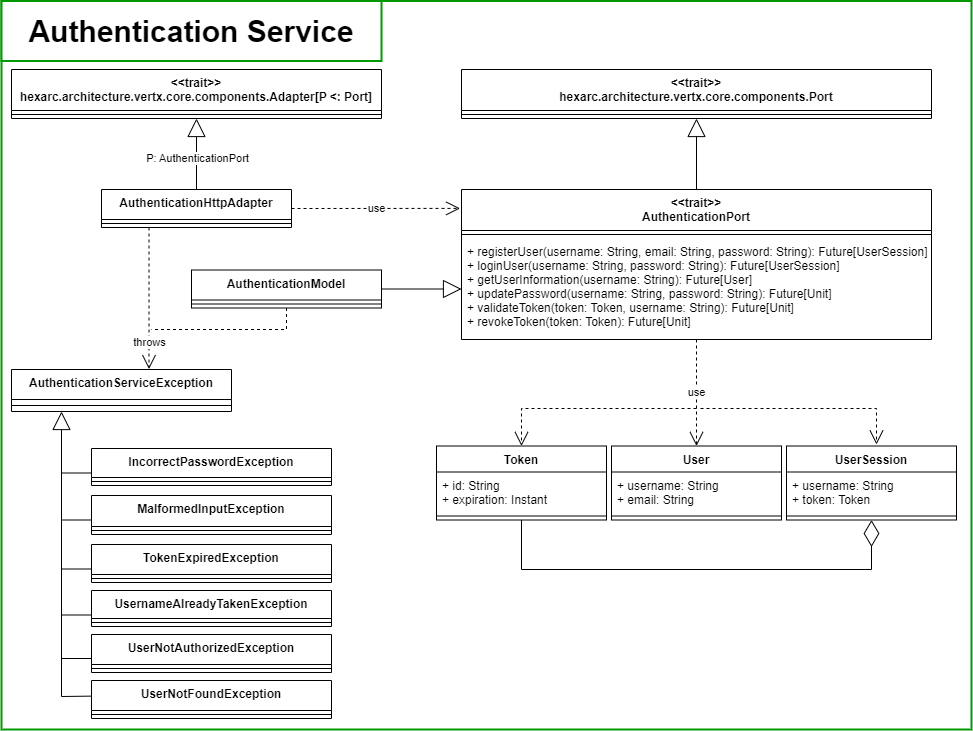

The diagram above was exported from draw.io. Its source (the exported page's mxGraphModel, read from the mxfile embedded in the PNG):
<mxGraphModel dx="1969" dy="882" grid="1" gridSize="10" guides="1" tooltips="1" connect="1" arrows="1" fold="1" page="1" pageScale="1" pageWidth="827" pageHeight="1169" math="0" shadow="0">
  <root>
    <mxCell id="WIyWlLk6GJQsqaUBKTNV-0" />
    <mxCell id="WIyWlLk6GJQsqaUBKTNV-1" parent="WIyWlLk6GJQsqaUBKTNV-0" />
    <mxCell id="22WqeFD9E-lZAQJ2-QLo-5" value="" style="rounded=0;whiteSpace=wrap;html=1;strokeColor=#009900;strokeWidth=2;" vertex="1" parent="WIyWlLk6GJQsqaUBKTNV-1">
      <mxGeometry x="50" y="681.5" width="970" height="728.5" as="geometry" />
    </mxCell>
    <mxCell id="ifIjhf8SZw5dW5eG1yzF-120" value="&lt;&lt;trait&gt;&gt;&#10;AuthenticationPort" style="swimlane;fontStyle=1;align=center;verticalAlign=top;childLayout=stackLayout;horizontal=1;startSize=41;horizontalStack=0;resizeParent=1;resizeParentMax=0;resizeLast=0;collapsible=1;marginBottom=0;" parent="WIyWlLk6GJQsqaUBKTNV-1" vertex="1">
      <mxGeometry x="510" y="870" width="470" height="150" as="geometry" />
    </mxCell>
    <mxCell id="ifIjhf8SZw5dW5eG1yzF-121" value="" style="line;strokeWidth=1;fillColor=none;align=left;verticalAlign=middle;spacingTop=-1;spacingLeft=3;spacingRight=3;rotatable=0;labelPosition=right;points=[];portConstraint=eastwest;strokeColor=inherit;" parent="ifIjhf8SZw5dW5eG1yzF-120" vertex="1">
      <mxGeometry y="41" width="470" height="8" as="geometry" />
    </mxCell>
    <mxCell id="ifIjhf8SZw5dW5eG1yzF-122" value="+ registerUser(username: String, email: String, password: String): Future[UserSession]&#10;+ loginUser(username: String, password: String): Future[UserSession]&#10;+ getUserInformation(username: String): Future[User]&#10;+ updatePassword(username: String, password: String): Future[Unit]&#10;+ validateToken(token: Token, username: String): Future[Unit]&#10;+ revokeToken(token: Token): Future[Unit]&#10;&#10;" style="text;strokeColor=none;fillColor=none;align=left;verticalAlign=top;spacingLeft=4;spacingRight=4;overflow=hidden;rotatable=0;points=[[0,0.5],[1,0.5]];portConstraint=eastwest;" parent="ifIjhf8SZw5dW5eG1yzF-120" vertex="1">
      <mxGeometry y="49" width="470" height="101" as="geometry" />
    </mxCell>
    <mxCell id="ifIjhf8SZw5dW5eG1yzF-124" value="&lt;&lt;trait&gt;&gt;&#10;hexarc.architecture.vertx.core.components.Port" style="swimlane;fontStyle=1;align=center;verticalAlign=top;childLayout=stackLayout;horizontal=1;startSize=41;horizontalStack=0;resizeParent=1;resizeParentMax=0;resizeLast=0;collapsible=1;marginBottom=0;" parent="WIyWlLk6GJQsqaUBKTNV-1" vertex="1">
      <mxGeometry x="510" y="750" width="470" height="49" as="geometry" />
    </mxCell>
    <mxCell id="ifIjhf8SZw5dW5eG1yzF-125" value="" style="line;strokeWidth=1;fillColor=none;align=left;verticalAlign=middle;spacingTop=-1;spacingLeft=3;spacingRight=3;rotatable=0;labelPosition=right;points=[];portConstraint=eastwest;strokeColor=inherit;" parent="ifIjhf8SZw5dW5eG1yzF-124" vertex="1">
      <mxGeometry y="41" width="470" height="8" as="geometry" />
    </mxCell>
    <mxCell id="ifIjhf8SZw5dW5eG1yzF-126" value="AuthenticationModel" style="swimlane;fontStyle=1;align=center;verticalAlign=top;childLayout=stackLayout;horizontal=1;startSize=30;horizontalStack=0;resizeParent=1;resizeParentMax=0;resizeLast=0;collapsible=1;marginBottom=0;" parent="WIyWlLk6GJQsqaUBKTNV-1" vertex="1">
      <mxGeometry x="240" y="950.5" width="190" height="38" as="geometry" />
    </mxCell>
    <mxCell id="ifIjhf8SZw5dW5eG1yzF-127" value="" style="line;strokeWidth=1;fillColor=none;align=left;verticalAlign=middle;spacingTop=-1;spacingLeft=3;spacingRight=3;rotatable=0;labelPosition=right;points=[];portConstraint=eastwest;strokeColor=inherit;" parent="ifIjhf8SZw5dW5eG1yzF-126" vertex="1">
      <mxGeometry y="30" width="190" height="8" as="geometry" />
    </mxCell>
    <mxCell id="ifIjhf8SZw5dW5eG1yzF-129" value="AuthenticationHttpAdapter" style="swimlane;fontStyle=1;align=center;verticalAlign=top;childLayout=stackLayout;horizontal=1;startSize=30;horizontalStack=0;resizeParent=1;resizeParentMax=0;resizeLast=0;collapsible=1;marginBottom=0;" parent="WIyWlLk6GJQsqaUBKTNV-1" vertex="1">
      <mxGeometry x="150" y="870" width="190" height="38" as="geometry" />
    </mxCell>
    <mxCell id="ifIjhf8SZw5dW5eG1yzF-130" value="" style="line;strokeWidth=1;fillColor=none;align=left;verticalAlign=middle;spacingTop=-1;spacingLeft=3;spacingRight=3;rotatable=0;labelPosition=right;points=[];portConstraint=eastwest;strokeColor=inherit;" parent="ifIjhf8SZw5dW5eG1yzF-129" vertex="1">
      <mxGeometry y="30" width="190" height="8" as="geometry" />
    </mxCell>
    <mxCell id="ifIjhf8SZw5dW5eG1yzF-136" value="User" style="swimlane;fontStyle=1;align=center;verticalAlign=top;childLayout=stackLayout;horizontal=1;startSize=26;horizontalStack=0;resizeParent=1;resizeParentMax=0;resizeLast=0;collapsible=1;marginBottom=0;" parent="WIyWlLk6GJQsqaUBKTNV-1" vertex="1">
      <mxGeometry x="660" y="1126.5" width="170" height="74" as="geometry" />
    </mxCell>
    <mxCell id="ifIjhf8SZw5dW5eG1yzF-137" value="+ username: String&#10;+ email: String" style="text;strokeColor=none;fillColor=none;align=left;verticalAlign=top;spacingLeft=4;spacingRight=4;overflow=hidden;rotatable=0;points=[[0,0.5],[1,0.5]];portConstraint=eastwest;" parent="ifIjhf8SZw5dW5eG1yzF-136" vertex="1">
      <mxGeometry y="26" width="170" height="40" as="geometry" />
    </mxCell>
    <mxCell id="ifIjhf8SZw5dW5eG1yzF-138" value="" style="line;strokeWidth=1;fillColor=none;align=left;verticalAlign=middle;spacingTop=-1;spacingLeft=3;spacingRight=3;rotatable=0;labelPosition=right;points=[];portConstraint=eastwest;strokeColor=inherit;" parent="ifIjhf8SZw5dW5eG1yzF-136" vertex="1">
      <mxGeometry y="66" width="170" height="8" as="geometry" />
    </mxCell>
    <mxCell id="ifIjhf8SZw5dW5eG1yzF-150" value="AuthenticationServiceException" style="swimlane;fontStyle=1;align=center;verticalAlign=top;childLayout=stackLayout;horizontal=1;startSize=30;horizontalStack=0;resizeParent=1;resizeParentMax=0;resizeLast=0;collapsible=1;marginBottom=0;" parent="WIyWlLk6GJQsqaUBKTNV-1" vertex="1">
      <mxGeometry x="60" y="1050" width="220" height="42" as="geometry" />
    </mxCell>
    <mxCell id="ifIjhf8SZw5dW5eG1yzF-151" value="" style="line;strokeWidth=1;fillColor=none;align=left;verticalAlign=middle;spacingTop=-1;spacingLeft=3;spacingRight=3;rotatable=0;labelPosition=right;points=[];portConstraint=eastwest;strokeColor=inherit;" parent="ifIjhf8SZw5dW5eG1yzF-150" vertex="1">
      <mxGeometry y="30" width="220" height="12" as="geometry" />
    </mxCell>
    <mxCell id="ifIjhf8SZw5dW5eG1yzF-152" value="IncorrectPasswordException" style="swimlane;fontStyle=1;align=center;verticalAlign=top;childLayout=stackLayout;horizontal=1;startSize=29;horizontalStack=0;resizeParent=1;resizeParentMax=0;resizeLast=0;collapsible=1;marginBottom=0;" parent="WIyWlLk6GJQsqaUBKTNV-1" vertex="1">
      <mxGeometry x="140" y="1129" width="240" height="37" as="geometry" />
    </mxCell>
    <mxCell id="ifIjhf8SZw5dW5eG1yzF-153" value="" style="line;strokeWidth=1;fillColor=none;align=left;verticalAlign=middle;spacingTop=-1;spacingLeft=3;spacingRight=3;rotatable=0;labelPosition=right;points=[];portConstraint=eastwest;strokeColor=inherit;" parent="ifIjhf8SZw5dW5eG1yzF-152" vertex="1">
      <mxGeometry y="29" width="240" height="8" as="geometry" />
    </mxCell>
    <mxCell id="ifIjhf8SZw5dW5eG1yzF-154" value="MalformedInputException" style="swimlane;fontStyle=1;align=center;verticalAlign=top;childLayout=stackLayout;horizontal=1;startSize=31;horizontalStack=0;resizeParent=1;resizeParentMax=0;resizeLast=0;collapsible=1;marginBottom=0;" parent="WIyWlLk6GJQsqaUBKTNV-1" vertex="1">
      <mxGeometry x="140" y="1176" width="240" height="39" as="geometry" />
    </mxCell>
    <mxCell id="ifIjhf8SZw5dW5eG1yzF-155" value="" style="line;strokeWidth=1;fillColor=none;align=left;verticalAlign=middle;spacingTop=-1;spacingLeft=3;spacingRight=3;rotatable=0;labelPosition=right;points=[];portConstraint=eastwest;strokeColor=inherit;" parent="ifIjhf8SZw5dW5eG1yzF-154" vertex="1">
      <mxGeometry y="31" width="240" height="8" as="geometry" />
    </mxCell>
    <mxCell id="ifIjhf8SZw5dW5eG1yzF-156" value="" style="endArrow=block;endSize=16;endFill=0;html=1;rounded=0;exitX=-0.001;exitY=0.411;exitDx=0;exitDy=0;exitPerimeter=0;" parent="WIyWlLk6GJQsqaUBKTNV-1" source="ifIjhf8SZw5dW5eG1yzF-169" edge="1">
      <mxGeometry width="160" relative="1" as="geometry">
        <mxPoint x="410" y="1520" as="sourcePoint" />
        <mxPoint x="110" y="1092" as="targetPoint" />
        <Array as="points">
          <mxPoint x="110" y="1377" />
        </Array>
      </mxGeometry>
    </mxCell>
    <mxCell id="ifIjhf8SZw5dW5eG1yzF-157" value="" style="line;strokeWidth=1;fillColor=none;align=left;verticalAlign=middle;spacingTop=-1;spacingLeft=3;spacingRight=3;rotatable=0;labelPosition=right;points=[];portConstraint=eastwest;strokeColor=inherit;" parent="WIyWlLk6GJQsqaUBKTNV-1" vertex="1">
      <mxGeometry x="110" y="1149.5" width="30" height="8" as="geometry" />
    </mxCell>
    <mxCell id="ifIjhf8SZw5dW5eG1yzF-158" value="" style="endArrow=open;endSize=12;dashed=1;html=1;rounded=0;entryX=0.625;entryY=-0.01;entryDx=0;entryDy=0;entryPerimeter=0;exitX=0.25;exitY=1;exitDx=0;exitDy=0;" parent="WIyWlLk6GJQsqaUBKTNV-1" target="ifIjhf8SZw5dW5eG1yzF-150" edge="1" source="ifIjhf8SZw5dW5eG1yzF-129">
      <mxGeometry x="0.4579" y="10" width="160" relative="1" as="geometry">
        <mxPoint x="120" y="800" as="sourcePoint" />
        <mxPoint x="130" y="1100" as="targetPoint" />
        <mxPoint as="offset" />
      </mxGeometry>
    </mxCell>
    <mxCell id="22WqeFD9E-lZAQJ2-QLo-0" value="throws" style="edgeLabel;html=1;align=center;verticalAlign=middle;resizable=0;points=[];" vertex="1" connectable="0" parent="ifIjhf8SZw5dW5eG1yzF-158">
      <mxGeometry x="0.6442" y="2" relative="1" as="geometry">
        <mxPoint x="-2" y="-2" as="offset" />
      </mxGeometry>
    </mxCell>
    <mxCell id="ifIjhf8SZw5dW5eG1yzF-159" value="TokenExpiredException" style="swimlane;fontStyle=1;align=center;verticalAlign=top;childLayout=stackLayout;horizontal=1;startSize=30;horizontalStack=0;resizeParent=1;resizeParentMax=0;resizeLast=0;collapsible=1;marginBottom=0;" parent="WIyWlLk6GJQsqaUBKTNV-1" vertex="1">
      <mxGeometry x="140" y="1225" width="240" height="38" as="geometry" />
    </mxCell>
    <mxCell id="ifIjhf8SZw5dW5eG1yzF-160" value="" style="line;strokeWidth=1;fillColor=none;align=left;verticalAlign=middle;spacingTop=-1;spacingLeft=3;spacingRight=3;rotatable=0;labelPosition=right;points=[];portConstraint=eastwest;strokeColor=inherit;" parent="ifIjhf8SZw5dW5eG1yzF-159" vertex="1">
      <mxGeometry y="30" width="240" height="8" as="geometry" />
    </mxCell>
    <mxCell id="ifIjhf8SZw5dW5eG1yzF-161" value="UsernameAlreadyTakenException" style="swimlane;fontStyle=1;align=center;verticalAlign=top;childLayout=stackLayout;horizontal=1;startSize=28;horizontalStack=0;resizeParent=1;resizeParentMax=0;resizeLast=0;collapsible=1;marginBottom=0;" parent="WIyWlLk6GJQsqaUBKTNV-1" vertex="1">
      <mxGeometry x="140" y="1271" width="240" height="36" as="geometry" />
    </mxCell>
    <mxCell id="ifIjhf8SZw5dW5eG1yzF-162" value="" style="line;strokeWidth=1;fillColor=none;align=left;verticalAlign=middle;spacingTop=-1;spacingLeft=3;spacingRight=3;rotatable=0;labelPosition=right;points=[];portConstraint=eastwest;strokeColor=inherit;" parent="ifIjhf8SZw5dW5eG1yzF-161" vertex="1">
      <mxGeometry y="28" width="240" height="8" as="geometry" />
    </mxCell>
    <mxCell id="ifIjhf8SZw5dW5eG1yzF-163" value="UserNotAuthorizedException" style="swimlane;fontStyle=1;align=center;verticalAlign=top;childLayout=stackLayout;horizontal=1;startSize=30;horizontalStack=0;resizeParent=1;resizeParentMax=0;resizeLast=0;collapsible=1;marginBottom=0;" parent="WIyWlLk6GJQsqaUBKTNV-1" vertex="1">
      <mxGeometry x="140" y="1315" width="240" height="38" as="geometry" />
    </mxCell>
    <mxCell id="ifIjhf8SZw5dW5eG1yzF-164" value="" style="line;strokeWidth=1;fillColor=none;align=left;verticalAlign=middle;spacingTop=-1;spacingLeft=3;spacingRight=3;rotatable=0;labelPosition=right;points=[];portConstraint=eastwest;strokeColor=inherit;" parent="ifIjhf8SZw5dW5eG1yzF-163" vertex="1">
      <mxGeometry y="30" width="240" height="8" as="geometry" />
    </mxCell>
    <mxCell id="ifIjhf8SZw5dW5eG1yzF-169" value="UserNotFoundException" style="swimlane;fontStyle=1;align=center;verticalAlign=top;childLayout=stackLayout;horizontal=1;startSize=30;horizontalStack=0;resizeParent=1;resizeParentMax=0;resizeLast=0;collapsible=1;marginBottom=0;" parent="WIyWlLk6GJQsqaUBKTNV-1" vertex="1">
      <mxGeometry x="140" y="1361" width="240" height="38" as="geometry" />
    </mxCell>
    <mxCell id="ifIjhf8SZw5dW5eG1yzF-170" value="" style="line;strokeWidth=1;fillColor=none;align=left;verticalAlign=middle;spacingTop=-1;spacingLeft=3;spacingRight=3;rotatable=0;labelPosition=right;points=[];portConstraint=eastwest;strokeColor=inherit;" parent="ifIjhf8SZw5dW5eG1yzF-169" vertex="1">
      <mxGeometry y="30" width="240" height="8" as="geometry" />
    </mxCell>
    <mxCell id="ifIjhf8SZw5dW5eG1yzF-172" value="" style="line;strokeWidth=1;fillColor=none;align=left;verticalAlign=middle;spacingTop=-1;spacingLeft=3;spacingRight=3;rotatable=0;labelPosition=right;points=[];portConstraint=eastwest;strokeColor=inherit;" parent="WIyWlLk6GJQsqaUBKTNV-1" vertex="1">
      <mxGeometry x="110" y="1245.5" width="30" height="8" as="geometry" />
    </mxCell>
    <mxCell id="ifIjhf8SZw5dW5eG1yzF-173" value="" style="line;strokeWidth=1;fillColor=none;align=left;verticalAlign=middle;spacingTop=-1;spacingLeft=3;spacingRight=3;rotatable=0;labelPosition=right;points=[];portConstraint=eastwest;strokeColor=inherit;" parent="WIyWlLk6GJQsqaUBKTNV-1" vertex="1">
      <mxGeometry x="110" y="1291.5" width="30" height="8" as="geometry" />
    </mxCell>
    <mxCell id="ifIjhf8SZw5dW5eG1yzF-174" value="" style="line;strokeWidth=1;fillColor=none;align=left;verticalAlign=middle;spacingTop=-1;spacingLeft=3;spacingRight=3;rotatable=0;labelPosition=right;points=[];portConstraint=eastwest;strokeColor=inherit;" parent="WIyWlLk6GJQsqaUBKTNV-1" vertex="1">
      <mxGeometry x="110" y="1196.5" width="30" height="8" as="geometry" />
    </mxCell>
    <mxCell id="ifIjhf8SZw5dW5eG1yzF-176" value="" style="line;strokeWidth=1;fillColor=none;align=left;verticalAlign=middle;spacingTop=-1;spacingLeft=3;spacingRight=3;rotatable=0;labelPosition=right;points=[];portConstraint=eastwest;strokeColor=inherit;" parent="WIyWlLk6GJQsqaUBKTNV-1" vertex="1">
      <mxGeometry x="110" y="1335" width="30" height="8" as="geometry" />
    </mxCell>
    <mxCell id="ifIjhf8SZw5dW5eG1yzF-178" value="&lt;&lt;trait&gt;&gt;&#10;hexarc.architecture.vertx.core.components.Adapter[P &lt;: Port]" style="swimlane;fontStyle=1;align=center;verticalAlign=top;childLayout=stackLayout;horizontal=1;startSize=41;horizontalStack=0;resizeParent=1;resizeParentMax=0;resizeLast=0;collapsible=1;marginBottom=0;" parent="WIyWlLk6GJQsqaUBKTNV-1" vertex="1">
      <mxGeometry x="60" y="750" width="370" height="49" as="geometry" />
    </mxCell>
    <mxCell id="ifIjhf8SZw5dW5eG1yzF-179" value="" style="line;strokeWidth=1;fillColor=none;align=left;verticalAlign=middle;spacingTop=-1;spacingLeft=3;spacingRight=3;rotatable=0;labelPosition=right;points=[];portConstraint=eastwest;strokeColor=inherit;" parent="ifIjhf8SZw5dW5eG1yzF-178" vertex="1">
      <mxGeometry y="41" width="370" height="8" as="geometry" />
    </mxCell>
    <mxCell id="ifIjhf8SZw5dW5eG1yzF-185" value="Token" style="swimlane;fontStyle=1;align=center;verticalAlign=top;childLayout=stackLayout;horizontal=1;startSize=26;horizontalStack=0;resizeParent=1;resizeParentMax=0;resizeLast=0;collapsible=1;marginBottom=0;" parent="WIyWlLk6GJQsqaUBKTNV-1" vertex="1">
      <mxGeometry x="485" y="1126.5" width="170" height="74" as="geometry" />
    </mxCell>
    <mxCell id="ifIjhf8SZw5dW5eG1yzF-186" value="+ id: String&#10;+ expiration: Instant" style="text;strokeColor=none;fillColor=none;align=left;verticalAlign=top;spacingLeft=4;spacingRight=4;overflow=hidden;rotatable=0;points=[[0,0.5],[1,0.5]];portConstraint=eastwest;" parent="ifIjhf8SZw5dW5eG1yzF-185" vertex="1">
      <mxGeometry y="26" width="170" height="40" as="geometry" />
    </mxCell>
    <mxCell id="ifIjhf8SZw5dW5eG1yzF-187" value="" style="line;strokeWidth=1;fillColor=none;align=left;verticalAlign=middle;spacingTop=-1;spacingLeft=3;spacingRight=3;rotatable=0;labelPosition=right;points=[];portConstraint=eastwest;strokeColor=inherit;" parent="ifIjhf8SZw5dW5eG1yzF-185" vertex="1">
      <mxGeometry y="66" width="170" height="8" as="geometry" />
    </mxCell>
    <mxCell id="ifIjhf8SZw5dW5eG1yzF-188" value="UserSession" style="swimlane;fontStyle=1;align=center;verticalAlign=top;childLayout=stackLayout;horizontal=1;startSize=26;horizontalStack=0;resizeParent=1;resizeParentMax=0;resizeLast=0;collapsible=1;marginBottom=0;" parent="WIyWlLk6GJQsqaUBKTNV-1" vertex="1">
      <mxGeometry x="835" y="1126.5" width="170" height="74" as="geometry" />
    </mxCell>
    <mxCell id="ifIjhf8SZw5dW5eG1yzF-189" value="+ username: String&#10;+ token: Token" style="text;strokeColor=none;fillColor=none;align=left;verticalAlign=top;spacingLeft=4;spacingRight=4;overflow=hidden;rotatable=0;points=[[0,0.5],[1,0.5]];portConstraint=eastwest;" parent="ifIjhf8SZw5dW5eG1yzF-188" vertex="1">
      <mxGeometry y="26" width="170" height="40" as="geometry" />
    </mxCell>
    <mxCell id="ifIjhf8SZw5dW5eG1yzF-190" value="" style="line;strokeWidth=1;fillColor=none;align=left;verticalAlign=middle;spacingTop=-1;spacingLeft=3;spacingRight=3;rotatable=0;labelPosition=right;points=[];portConstraint=eastwest;strokeColor=inherit;" parent="ifIjhf8SZw5dW5eG1yzF-188" vertex="1">
      <mxGeometry y="66" width="170" height="8" as="geometry" />
    </mxCell>
    <mxCell id="ifIjhf8SZw5dW5eG1yzF-191" value="use" style="endArrow=open;endSize=12;dashed=1;html=1;rounded=0;entryX=0.5;entryY=0;entryDx=0;entryDy=0;" parent="WIyWlLk6GJQsqaUBKTNV-1" source="ifIjhf8SZw5dW5eG1yzF-122" target="ifIjhf8SZw5dW5eG1yzF-136" edge="1">
      <mxGeometry width="160" relative="1" as="geometry">
        <mxPoint x="745" y="1160" as="sourcePoint" />
        <mxPoint x="748" y="1280" as="targetPoint" />
      </mxGeometry>
    </mxCell>
    <mxCell id="ifIjhf8SZw5dW5eG1yzF-194" value="" style="endArrow=open;endSize=12;dashed=1;html=1;rounded=0;entryX=0.5;entryY=0;entryDx=0;entryDy=0;" parent="WIyWlLk6GJQsqaUBKTNV-1" target="ifIjhf8SZw5dW5eG1yzF-185" edge="1">
      <mxGeometry width="160" relative="1" as="geometry">
        <mxPoint x="745" y="1089" as="sourcePoint" />
        <mxPoint x="621" y="1126.5" as="targetPoint" />
        <Array as="points">
          <mxPoint x="570" y="1089" />
        </Array>
      </mxGeometry>
    </mxCell>
    <mxCell id="ifIjhf8SZw5dW5eG1yzF-195" value="" style="endArrow=open;endSize=12;dashed=1;html=1;rounded=0;" parent="WIyWlLk6GJQsqaUBKTNV-1" edge="1">
      <mxGeometry width="160" relative="1" as="geometry">
        <mxPoint x="749" y="1089" as="sourcePoint" />
        <mxPoint x="925" y="1125" as="targetPoint" />
        <Array as="points">
          <mxPoint x="925" y="1089" />
        </Array>
      </mxGeometry>
    </mxCell>
    <mxCell id="Sy3LduDy_6b_0iPXrgrO-0" value="" style="endArrow=block;endSize=16;endFill=0;html=1;rounded=0;exitX=0.5;exitY=0;exitDx=0;exitDy=0;entryX=0.5;entryY=1;entryDx=0;entryDy=0;" parent="WIyWlLk6GJQsqaUBKTNV-1" source="ifIjhf8SZw5dW5eG1yzF-120" target="ifIjhf8SZw5dW5eG1yzF-124" edge="1">
      <mxGeometry width="160" relative="1" as="geometry">
        <mxPoint x="720" y="870" as="sourcePoint" />
        <mxPoint x="750" y="800" as="targetPoint" />
      </mxGeometry>
    </mxCell>
    <mxCell id="Sy3LduDy_6b_0iPXrgrO-1" value="" style="endArrow=block;endSize=16;endFill=0;html=1;rounded=0;exitX=1;exitY=0.5;exitDx=0;exitDy=0;" parent="WIyWlLk6GJQsqaUBKTNV-1" source="ifIjhf8SZw5dW5eG1yzF-126" target="ifIjhf8SZw5dW5eG1yzF-122" edge="1">
      <mxGeometry width="160" relative="1" as="geometry">
        <mxPoint x="719.57" y="1049" as="sourcePoint" />
        <mxPoint x="719" y="1020" as="targetPoint" />
      </mxGeometry>
    </mxCell>
    <mxCell id="Sy3LduDy_6b_0iPXrgrO-2" value="" style="endArrow=block;endSize=16;endFill=0;html=1;rounded=0;entryX=0.5;entryY=1;entryDx=0;entryDy=0;exitX=0.5;exitY=0;exitDx=0;exitDy=0;" parent="WIyWlLk6GJQsqaUBKTNV-1" source="ifIjhf8SZw5dW5eG1yzF-129" target="ifIjhf8SZw5dW5eG1yzF-178" edge="1">
      <mxGeometry width="160" relative="1" as="geometry">
        <mxPoint x="260" y="1080" as="sourcePoint" />
        <mxPoint x="245.14000000000004" y="1019" as="targetPoint" />
      </mxGeometry>
    </mxCell>
    <mxCell id="16GX9VWxE7LUgMDMNHHN-3" value="P: AuthenticationPort" style="edgeLabel;html=1;align=center;verticalAlign=middle;resizable=0;points=[];" parent="Sy3LduDy_6b_0iPXrgrO-2" vertex="1" connectable="0">
      <mxGeometry x="-0.0976" relative="1" as="geometry">
        <mxPoint as="offset" />
      </mxGeometry>
    </mxCell>
    <mxCell id="16GX9VWxE7LUgMDMNHHN-4" value="use" style="endArrow=open;endSize=12;dashed=1;html=1;rounded=0;exitX=1;exitY=0.5;exitDx=0;exitDy=0;entryX=-0.003;entryY=0.126;entryDx=0;entryDy=0;entryPerimeter=0;" parent="WIyWlLk6GJQsqaUBKTNV-1" source="ifIjhf8SZw5dW5eG1yzF-129" edge="1" target="ifIjhf8SZw5dW5eG1yzF-120">
      <mxGeometry width="160" relative="1" as="geometry">
        <mxPoint x="400" y="850" as="sourcePoint" />
        <mxPoint x="510" y="888" as="targetPoint" />
      </mxGeometry>
    </mxCell>
    <mxCell id="22WqeFD9E-lZAQJ2-QLo-1" value="" style="endArrow=none;endSize=12;dashed=1;html=1;rounded=0;exitX=0.5;exitY=1;exitDx=0;exitDy=0;endFill=0;" edge="1" parent="WIyWlLk6GJQsqaUBKTNV-1" source="ifIjhf8SZw5dW5eG1yzF-126">
      <mxGeometry x="0.4579" y="10" width="160" relative="1" as="geometry">
        <mxPoint x="361" y="1005.5" as="sourcePoint" />
        <mxPoint x="200" y="1010" as="targetPoint" />
        <mxPoint as="offset" />
        <Array as="points">
          <mxPoint x="335" y="1010" />
        </Array>
      </mxGeometry>
    </mxCell>
    <mxCell id="22WqeFD9E-lZAQJ2-QLo-6" value="&lt;font style=&quot;font-size: 30px;&quot;&gt;&lt;b&gt;Authentication Service&lt;/b&gt;&lt;/font&gt;" style="rounded=0;whiteSpace=wrap;html=1;strokeColor=#009900;strokeWidth=2;" vertex="1" parent="WIyWlLk6GJQsqaUBKTNV-1">
      <mxGeometry x="50" y="681.5" width="380" height="60" as="geometry" />
    </mxCell>
    <mxCell id="22WqeFD9E-lZAQJ2-QLo-7" value="" style="endArrow=diamondThin;endFill=0;endSize=24;html=1;rounded=0;entryX=0.5;entryY=1;entryDx=0;entryDy=0;exitX=0.5;exitY=1;exitDx=0;exitDy=0;" edge="1" parent="WIyWlLk6GJQsqaUBKTNV-1" source="ifIjhf8SZw5dW5eG1yzF-185" target="ifIjhf8SZw5dW5eG1yzF-188">
      <mxGeometry width="160" relative="1" as="geometry">
        <mxPoint x="850" y="1230" as="sourcePoint" />
        <mxPoint x="1010" y="1230" as="targetPoint" />
        <Array as="points">
          <mxPoint x="570" y="1250" />
          <mxPoint x="920" y="1250" />
        </Array>
      </mxGeometry>
    </mxCell>
  </root>
</mxGraphModel>